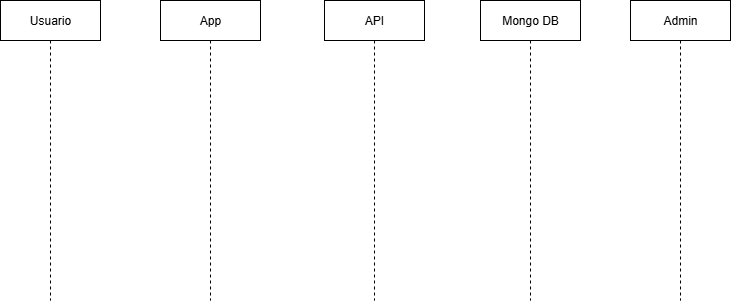

The diagram above was exported from draw.io. Its source (the exported page's mxGraphModel, read from the mxfile embedded in the PNG):
<mxGraphModel dx="1426" dy="783" grid="1" gridSize="10" guides="1" tooltips="1" connect="1" arrows="1" fold="1" page="1" pageScale="1" pageWidth="827" pageHeight="1169" math="0" shadow="0">
  <root>
    <mxCell id="0" />
    <mxCell id="1" parent="0" />
    <mxCell id="Qp9U86iaZzcdDwaXd4ny-1" value="Usuario" style="shape=umlLifeline;perimeter=lifelinePerimeter;whiteSpace=wrap;html=1;container=1;dropTarget=0;collapsible=0;recursiveResize=0;outlineConnect=0;portConstraint=eastwest;newEdgeStyle={&quot;curved&quot;:0,&quot;rounded&quot;:0};" vertex="1" parent="1">
      <mxGeometry x="40" y="40" width="100" height="300" as="geometry" />
    </mxCell>
    <mxCell id="Qp9U86iaZzcdDwaXd4ny-2" value="App" style="shape=umlLifeline;perimeter=lifelinePerimeter;whiteSpace=wrap;html=1;container=1;dropTarget=0;collapsible=0;recursiveResize=0;outlineConnect=0;portConstraint=eastwest;newEdgeStyle={&quot;curved&quot;:0,&quot;rounded&quot;:0};" vertex="1" parent="1">
      <mxGeometry x="200" y="40" width="100" height="300" as="geometry" />
    </mxCell>
    <mxCell id="Qp9U86iaZzcdDwaXd4ny-3" value="API" style="shape=umlLifeline;perimeter=lifelinePerimeter;whiteSpace=wrap;html=1;container=1;dropTarget=0;collapsible=0;recursiveResize=0;outlineConnect=0;portConstraint=eastwest;newEdgeStyle={&quot;curved&quot;:0,&quot;rounded&quot;:0};" vertex="1" parent="1">
      <mxGeometry x="364" y="40" width="100" height="300" as="geometry" />
    </mxCell>
    <mxCell id="Qp9U86iaZzcdDwaXd4ny-4" value="Mongo DB" style="shape=umlLifeline;perimeter=lifelinePerimeter;whiteSpace=wrap;html=1;container=1;dropTarget=0;collapsible=0;recursiveResize=0;outlineConnect=0;portConstraint=eastwest;newEdgeStyle={&quot;curved&quot;:0,&quot;rounded&quot;:0};" vertex="1" parent="1">
      <mxGeometry x="520" y="40" width="100" height="300" as="geometry" />
    </mxCell>
    <mxCell id="Qp9U86iaZzcdDwaXd4ny-5" value="Admin" style="shape=umlLifeline;perimeter=lifelinePerimeter;whiteSpace=wrap;html=1;container=1;dropTarget=0;collapsible=0;recursiveResize=0;outlineConnect=0;portConstraint=eastwest;newEdgeStyle={&quot;curved&quot;:0,&quot;rounded&quot;:0};" vertex="1" parent="1">
      <mxGeometry x="670" y="40" width="100" height="300" as="geometry" />
    </mxCell>
  </root>
</mxGraphModel>